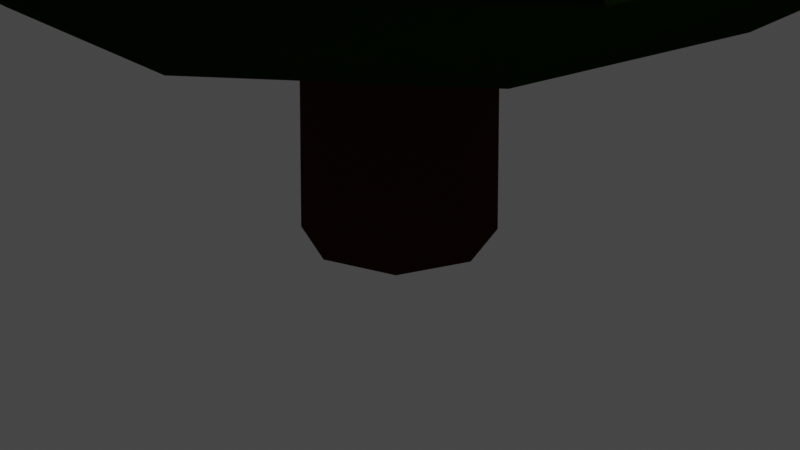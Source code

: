# Source: tree2.blend  (saved by Blender 2.90.8; exported with 4.5.12 LTS)
import bpy
from mathutils import Matrix  # noqa: F401  (used for matrix-valued properties, if any)

bpy.ops.wm.read_factory_settings(use_empty=True)
scene = bpy.context.scene
scene.name = 'Scene'

# ---- collections
col_collection = bpy.data.collections.new('Collection'); scene.collection.children.link(col_collection)

# ---- materials (node trees are filled in below, after node groups)
mat_wood = bpy.data.materials.new('wood')
mat_wood.use_transparent_shadow = False
mat_leaf = bpy.data.materials.new('leaf')
mat_leaf.use_transparent_shadow = False

# ---- material node trees
mat_wood.use_nodes = True; mat_wood.node_tree.nodes.clear()
_N = mat_wood.node_tree.nodes; _L = mat_wood.node_tree.links
n0 = _N.new('ShaderNodeOutputMaterial'); n0.name = 'Material Output'; n0.location = (300, 300)
n1 = _N.new('ShaderNodeBsdfDiffuse'); n1.name = 'Diffuse BSDF'; n1.location = (10, 300)
n1.inputs[0].default_value = (0.04696, 0.01568, 0.007873, 1.0)
n1.inputs[1].default_value = 0.5
_L.new(n1.outputs[0], n0.inputs[0])
n0.is_active_output = True
mat_leaf.use_nodes = True; mat_leaf.node_tree.nodes.clear()
_N = mat_leaf.node_tree.nodes; _L = mat_leaf.node_tree.links
n0 = _N.new('ShaderNodeOutputMaterial'); n0.name = 'Material Output'; n0.location = (300, 300)
n1 = _N.new('ShaderNodeBsdfDiffuse'); n1.name = 'Diffuse BSDF'; n1.location = (10, 300)
n1.inputs[0].default_value = (0.0132, 0.04445, 0.006737, 1.0)
n1.inputs[1].default_value = 0.5
_L.new(n1.outputs[0], n0.inputs[0])
n0.is_active_output = True

# ---- world
world_world = bpy.data.worlds.new('World'); scene.world = world_world
world_world.use_nodes = True; world_world.node_tree.nodes.clear()
_N = world_world.node_tree.nodes; _L = world_world.node_tree.links
n0 = _N.new('ShaderNodeOutputWorld'); n0.name = 'World Output'; n0.location = (300, 300)
n1 = _N.new('ShaderNodeBackground'); n1.name = 'Background'; n1.location = (10, 300)
n1.inputs[0].default_value = (0.05088, 0.05088, 0.05088, 1.0)
_L.new(n1.outputs[0], n0.inputs[0])
n0.is_active_output = True
world_world.color = (0.05088, 0.05088, 0.05088)
world_world.use_sun_shadow = False
world_world.sun_shadow_jitter_overblur = 0.0

# ---- cameras
cam_camera = bpy.data.cameras.new('Camera')
cam_camera.clip_end = 100.0
cam_camera.ortho_scale = 7.314

# ---- lights
light_light = bpy.data.lights.new('Light', 'POINT')
light_light.transmission_factor = 0.0
light_light.energy = 1000.0
light_light.shadow_soft_size = 0.1
light_light.shadow_maximum_resolution = 0.006
light_light.use_absolute_resolution = True

# ---- meshes
me_cylinder_001 = bpy.data.meshes.new('Cylinder.001')
me_cylinder_001.from_pydata([(0.1202, 0.6197, -1.0), (0.0, 1.0, 1.0), (0.5232, 0.3532, -1.0), (0.7071, 0.7071, 1.0), (0.6197, -0.1202, -1.0), (1.0, -4.371e-08, 1.0), (0.3532, -0.5232, -1.0), (0.7071, -0.7071, 1.0), (-0.1202, -0.6197, -1.0), (-8.742e-08, -1.0, 1.0), (-0.5232, -0.3532, -1.0), (-0.7071, -0.7071, 1.0), (-0.6197, 0.1202, -1.0), (-1.0, 1.192e-08, 1.0), (-0.3532, 0.5232, -1.0), (-0.7071, 0.7071, 1.0), (-0.09014, 3.378, 0.5923), (2.081, 2.587, 0.5923), (3.236, 0.5865, 0.5923), (2.835, -1.689, 0.5923), (1.065, -3.174, 0.5923), (-1.245, -3.174, 0.5923), (-3.015, -1.689, 0.5923), (-3.417, 0.5865, 0.5923), (-2.261, 2.587, 0.5923), (-0.09014, 0.0, -1.044), (-0.09014, 4.801, 0.4482), (2.996, 3.678, 0.4482), (4.638, 0.8338, 0.4482), (4.068, -2.401, 0.4482), (1.552, -4.512, 0.4482), (-1.732, -4.512, 0.4482), (-4.248, -2.401, 0.4482), (-4.819, 0.8338, 0.4482), (-3.176, 3.678, 0.4482), (-0.09014, 3.378, 0.5923), (2.081, 2.587, 0.5923), (3.236, 0.5865, 0.5923), (2.835, -1.689, 0.5923), (1.065, -3.174, 0.5923), (-1.245, -3.174, 0.5923), (-3.015, -1.689, 0.5923), (-3.417, 0.5865, 0.5923), (-2.261, 2.587, 0.5923), (-0.09014, 0.0, -1.044), (-0.09014, 4.801, 0.4482), (2.996, 3.678, 0.4482), (4.638, 0.8338, 0.4482), (4.068, -2.401, 0.4482), (1.552, -4.512, 0.4482), (-1.732, -4.512, 0.4482), (-4.248, -2.401, 0.4482), (-4.819, 0.8338, 0.4482), (-3.176, 3.678, 0.4482), (-0.09014, 3.231, 0.08105), (1.987, 2.475, 0.08105), (3.092, 0.5611, 0.08105), (2.708, -1.616, 0.08105), (1.015, -3.036, 0.08105), (-1.195, -3.036, 0.08105), (-2.888, -1.616, 0.08105), (-3.272, 0.5611, 0.08105), (-2.167, 2.475, 0.08105), (-0.09014, 0.0, -1.484), (-0.09014, 4.593, -0.05682), (2.862, 3.518, -0.05682), (4.433, 0.7976, -0.05682), (3.887, -2.296, -0.05682), (1.481, -4.316, -0.05682), (-1.661, -4.316, -0.05682), (-4.068, -2.296, -0.05682), (-4.613, 0.7976, -0.05682), (-3.042, 3.518, -0.05682), (-0.09014, 2.756, -0.5466), (1.681, 2.111, -0.5466), (2.624, 0.4786, -0.5466), (2.297, -1.378, -0.5466), (0.8525, -2.59, -0.5466), (-1.033, -2.59, -0.5466), (-2.477, -1.378, -0.5466), (-2.804, 0.4786, -0.5466), (-1.862, 2.111, -0.5466), (-0.09014, 0.0, -1.881), (-0.09014, 3.918, -0.6642), (2.428, 3.001, -0.6642), (3.768, 0.6803, -0.6642), (3.303, -1.959, -0.6642), (1.25, -3.681, -0.6642), (-1.43, -3.681, -0.6642), (-3.483, -1.959, -0.6642), (-3.948, 0.6803, -0.6642), (-2.608, 3.001, -0.6642)], [], [(0, 1, 3, 2), (2, 3, 5, 4), (4, 5, 7, 6), (6, 7, 9, 8), (8, 9, 11, 10), (10, 11, 13, 12), (3, 1, 15, 13, 11, 9, 7, 5), (12, 13, 15, 14), (14, 15, 1, 0), (0, 2, 4, 6, 8, 10, 12, 14), (26, 25, 27), (27, 25, 28), (28, 25, 29), (29, 25, 30), (30, 25, 31), (31, 25, 32), (32, 25, 33), (16, 17, 18, 19, 20, 21, 22, 23, 24), (33, 25, 34), (34, 25, 26), (17, 16, 26, 27), (18, 17, 27, 28), (19, 18, 28, 29), (20, 19, 29, 30), (21, 20, 30, 31), (22, 21, 31, 32), (23, 22, 32, 33), (24, 23, 33, 34), (16, 24, 34, 26), (45, 44, 46), (46, 44, 47), (47, 44, 48), (48, 44, 49), (49, 44, 50), (50, 44, 51), (51, 44, 52), (35, 36, 37, 38, 39, 40, 41, 42, 43), (52, 44, 53), (53, 44, 45), (36, 35, 45, 46), (37, 36, 46, 47), (38, 37, 47, 48), (39, 38, 48, 49), (40, 39, 49, 50), (41, 40, 50, 51), (42, 41, 51, 52), (43, 42, 52, 53), (35, 43, 53, 45), (64, 63, 65), (65, 63, 66), (66, 63, 67), (67, 63, 68), (68, 63, 69), (69, 63, 70), (70, 63, 71), (54, 55, 56, 57, 58, 59, 60, 61, 62), (71, 63, 72), (72, 63, 64), (55, 54, 64, 65), (56, 55, 65, 66), (57, 56, 66, 67), (58, 57, 67, 68), (59, 58, 68, 69), (60, 59, 69, 70), (61, 60, 70, 71), (62, 61, 71, 72), (54, 62, 72, 64), (83, 82, 84), (84, 82, 85), (85, 82, 86), (86, 82, 87), (87, 82, 88), (88, 82, 89), (89, 82, 90), (73, 74, 75, 76, 77, 78, 79, 80, 81), (90, 82, 91), (91, 82, 83), (74, 73, 83, 84), (75, 74, 84, 85), (76, 75, 85, 86), (77, 76, 86, 87), (78, 77, 87, 88), (79, 78, 88, 89), (80, 79, 89, 90), (81, 80, 90, 91), (73, 81, 91, 83)])
me_cylinder_001.polygons.foreach_set('material_index', [0, 0, 0, 0, 0, 0, 0, 0, 0, 0, 1, 1, 1, 1, 1, 1, 1, 1, 1, 1, 1, 1, 1, 1, 1, 1, 1, 1, 1, 1, 1, 1, 1, 1, 1, 1, 1, 1, 1, 1, 1, 1, 1, 1, 1, 1, 1, 1, 1, 1, 1, 1, 1, 1, 1, 1, 1, 1, 1, 1, 1, 1, 1, 1, 1, 1, 1, 1, 1, 1, 1, 1, 1, 1, 1, 1, 1, 1, 1, 1, 1, 1, 1, 1, 1, 1])
_uv = me_cylinder_001.uv_layers.new(name='UVMap')
_uv.uv.foreach_set('vector', [1.0, 0.5, 1.0, 1.0, 0.875, 1.0, 0.875, 0.5, 0.875, 0.5, 0.875, 1.0, 0.75, 1.0, 0.75, 0.5, 0.75, 0.5, 0.75, 1.0, 0.625, 1.0, 0.625, 0.5, 0.625, 0.5, 0.625, 1.0, 0.5, 1.0, 0.5, 0.5, 0.5, 0.5, 0.5, 1.0, 0.375, 1.0, 0.375, 0.5, 0.375, 0.5, 0.375, 1.0, 0.25, 1.0, 0.25, 0.5, 0.4197, 0.4197, 0.25, 0.49, 0.08029, 0.4197, 0.01, 0.25, 0.08029, 0.08029, 0.25, 0.01, 0.4197, 0.08029, 0.49, 0.25, 0.25, 0.5, 0.25, 1.0, 0.125, 1.0, 0.125, 0.5, 0.125, 0.5, 0.125, 1.0, 0.0, 1.0, 0.0, 0.5, 0.75, 0.49, 0.9197, 0.4197, 0.99, 0.25, 0.9197, 0.08029, 0.75, 0.01, 0.5803, 0.08029, 0.51, 0.25, 0.5803, 0.4197, 0.25, 0.49, 0.25, 0.25, 0.4043, 0.4339, 0.4043, 0.4339, 0.25, 0.25, 0.4864, 0.2917, 0.4864, 0.2917, 0.25, 0.25, 0.4578, 0.13, 0.4578, 0.13, 0.25, 0.25, 0.3321, 0.02447, 0.3321, 0.02447, 0.25, 0.25, 0.1679, 0.02447, 0.1679, 0.02447, 0.25, 0.25, 0.04215, 0.13, 0.04215, 0.13, 0.25, 0.25, 0.01365, 0.2917, 0.75, 0.4188, 0.8585, 0.3793, 0.9163, 0.2793, 0.8962, 0.1656, 0.8077, 0.09135, 0.6923, 0.09135, 0.6038, 0.1656, 0.5837, 0.2793, 0.6415, 0.3793, 0.01365, 0.2917, 0.25, 0.25, 0.09573, 0.4339, 0.09573, 0.4339, 0.25, 0.25, 0.25, 0.49, 0.8585, 0.3793, 0.75, 0.4188, 0.75, 0.49, 0.9043, 0.4339, 0.9163, 0.2793, 0.8585, 0.3793, 0.9043, 0.4339, 0.9864, 0.2917, 0.8962, 0.1656, 0.9163, 0.2793, 0.9864, 0.2917, 0.9578, 0.13, 0.8077, 0.09135, 0.8962, 0.1656, 0.9578, 0.13, 0.8321, 0.02447, 0.6923, 0.09135, 0.8077, 0.09135, 0.8321, 0.02447, 0.6679, 0.02447, 0.6038, 0.1656, 0.6923, 0.09135, 0.6679, 0.02447, 0.5422, 0.13, 0.5837, 0.2793, 0.6038, 0.1656, 0.5422, 0.13, 0.5136, 0.2917, 0.6415, 0.3793, 0.5837, 0.2793, 0.5136, 0.2917, 0.5957, 0.4339, 0.75, 0.4188, 0.6415, 0.3793, 0.5957, 0.4339, 0.75, 0.49, 0.25, 0.49, 0.25, 0.25, 0.4043, 0.4339, 0.4043, 0.4339, 0.25, 0.25, 0.4864, 0.2917, 0.4864, 0.2917, 0.25, 0.25, 0.4578, 0.13, 0.4578, 0.13, 0.25, 0.25, 0.3321, 0.02447, 0.3321, 0.02447, 0.25, 0.25, 0.1679, 0.02447, 0.1679, 0.02447, 0.25, 0.25, 0.04215, 0.13, 0.04215, 0.13, 0.25, 0.25, 0.01365, 0.2917, 0.75, 0.4188, 0.8585, 0.3793, 0.9163, 0.2793, 0.8962, 0.1656, 0.8077, 0.09135, 0.6923, 0.09135, 0.6038, 0.1656, 0.5837, 0.2793, 0.6415, 0.3793, 0.01365, 0.2917, 0.25, 0.25, 0.09573, 0.4339, 0.09573, 0.4339, 0.25, 0.25, 0.25, 0.49, 0.8585, 0.3793, 0.75, 0.4188, 0.75, 0.49, 0.9043, 0.4339, 0.9163, 0.2793, 0.8585, 0.3793, 0.9043, 0.4339, 0.9864, 0.2917, 0.8962, 0.1656, 0.9163, 0.2793, 0.9864, 0.2917, 0.9578, 0.13, 0.8077, 0.09135, 0.8962, 0.1656, 0.9578, 0.13, 0.8321, 0.02447, 0.6923, 0.09135, 0.8077, 0.09135, 0.8321, 0.02447, 0.6679, 0.02447, 0.6038, 0.1656, 0.6923, 0.09135, 0.6679, 0.02447, 0.5422, 0.13, 0.5837, 0.2793, 0.6038, 0.1656, 0.5422, 0.13, 0.5136, 0.2917, 0.6415, 0.3793, 0.5837, 0.2793, 0.5136, 0.2917, 0.5957, 0.4339, 0.75, 0.4188, 0.6415, 0.3793, 0.5957, 0.4339, 0.75, 0.49, 0.25, 0.49, 0.25, 0.25, 0.4043, 0.4339, 0.4043, 0.4339, 0.25, 0.25, 0.4864, 0.2917, 0.4864, 0.2917, 0.25, 0.25, 0.4578, 0.13, 0.4578, 0.13, 0.25, 0.25, 0.3321, 0.02447, 0.3321, 0.02447, 0.25, 0.25, 0.1679, 0.02447, 0.1679, 0.02447, 0.25, 0.25, 0.04215, 0.13, 0.04215, 0.13, 0.25, 0.25, 0.01365, 0.2917, 0.75, 0.4188, 0.8585, 0.3793, 0.9163, 0.2793, 0.8962, 0.1656, 0.8077, 0.09135, 0.6923, 0.09135, 0.6038, 0.1656, 0.5837, 0.2793, 0.6415, 0.3793, 0.01365, 0.2917, 0.25, 0.25, 0.09573, 0.4339, 0.09573, 0.4339, 0.25, 0.25, 0.25, 0.49, 0.8585, 0.3793, 0.75, 0.4188, 0.75, 0.49, 0.9043, 0.4339, 0.9163, 0.2793, 0.8585, 0.3793, 0.9043, 0.4339, 0.9864, 0.2917, 0.8962, 0.1656, 0.9163, 0.2793, 0.9864, 0.2917, 0.9578, 0.13, 0.8077, 0.09135, 0.8962, 0.1656, 0.9578, 0.13, 0.8321, 0.02447, 0.6923, 0.09135, 0.8077, 0.09135, 0.8321, 0.02447, 0.6679, 0.02447, 0.6038, 0.1656, 0.6923, 0.09135, 0.6679, 0.02447, 0.5422, 0.13, 0.5837, 0.2793, 0.6038, 0.1656, 0.5422, 0.13, 0.5136, 0.2917, 0.6415, 0.3793, 0.5837, 0.2793, 0.5136, 0.2917, 0.5957, 0.4339, 0.75, 0.4188, 0.6415, 0.3793, 0.5957, 0.4339, 0.75, 0.49, 0.25, 0.49, 0.25, 0.25, 0.4043, 0.4339, 0.4043, 0.4339, 0.25, 0.25, 0.4864, 0.2917, 0.4864, 0.2917, 0.25, 0.25, 0.4578, 0.13, 0.4578, 0.13, 0.25, 0.25, 0.3321, 0.02447, 0.3321, 0.02447, 0.25, 0.25, 0.1679, 0.02447, 0.1679, 0.02447, 0.25, 0.25, 0.04215, 0.13, 0.04215, 0.13, 0.25, 0.25, 0.01365, 0.2917, 0.75, 0.4188, 0.8585, 0.3793, 0.9163, 0.2793, 0.8962, 0.1656, 0.8077, 0.09135, 0.6923, 0.09135, 0.6038, 0.1656, 0.5837, 0.2793, 0.6415, 0.3793, 0.01365, 0.2917, 0.25, 0.25, 0.09573, 0.4339, 0.09573, 0.4339, 0.25, 0.25, 0.25, 0.49, 0.8585, 0.3793, 0.75, 0.4188, 0.75, 0.49, 0.9043, 0.4339, 0.9163, 0.2793, 0.8585, 0.3793, 0.9043, 0.4339, 0.9864, 0.2917, 0.8962, 0.1656, 0.9163, 0.2793, 0.9864, 0.2917, 0.9578, 0.13, 0.8077, 0.09135, 0.8962, 0.1656, 0.9578, 0.13, 0.8321, 0.02447, 0.6923, 0.09135, 0.8077, 0.09135, 0.8321, 0.02447, 0.6679, 0.02447, 0.6038, 0.1656, 0.6923, 0.09135, 0.6679, 0.02447, 0.5422, 0.13, 0.5837, 0.2793, 0.6038, 0.1656, 0.5422, 0.13, 0.5136, 0.2917, 0.6415, 0.3793, 0.5837, 0.2793, 0.5136, 0.2917, 0.5957, 0.4339, 0.75, 0.4188, 0.6415, 0.3793, 0.5957, 0.4339, 0.75, 0.49])
me_cylinder_001.materials.append(mat_wood)
me_cylinder_001.materials.append(mat_leaf)
me_cylinder_001.use_remesh_fix_poles = True
me_cylinder_001.use_remesh_preserve_attributes = False
me_cylinder_001.use_mirror_vertex_groups = False
me_cylinder_001.update()

# ---- objects
ob_light = bpy.data.objects.new('Light', light_light)
ob_camera = bpy.data.objects.new('Camera', cam_camera)
ob_cylinder = bpy.data.objects.new('Cylinder', me_cylinder_001)

# ---- transforms, parenting, visibility, modifiers, constraints
ob_light.location = (4.076, 1.005, 5.904)
ob_light.rotation_euler = (0.6503, 0.05522, 1.866)
ob_light.lock_rotations_4d = False
ob_light.empty_display_type = 'ARROWS'
ob_light.color = (0.0, 0.0, 0.0, 0.0)
ob_light.lineart.crease_threshold = 0.0
ob_camera.location = (7.359, -6.926, 4.958)
ob_camera.rotation_euler = (1.109, 0.0, 0.8149)
ob_camera.lock_rotations_4d = False
ob_camera.empty_display_type = 'ARROWS'
ob_camera.color = (0.0, 0.0, 0.0, 0.0)
ob_camera.display_type = 'WIRE'
ob_camera.lineart.crease_threshold = 0.0
ob_cylinder.location = (0.0, 0.0, 6.336)
ob_cylinder.scale = (1.0, 1.0, -6.437)
ob_cylinder.lineart.crease_threshold = 0.0

# ---- collection membership
col_collection.objects.link(ob_light)
col_collection.objects.link(ob_camera)
col_collection.objects.link(ob_cylinder)

# ---- scene / render settings (as saved in the file)
scene.camera = ob_camera
scene.frame_start = 1; scene.frame_end = 250; scene.frame_set(1)
scene.render.engine = 'BLENDER_EEVEE_NEXT'
scene.cycles.use_denoising = False
scene.cycles.samples = 128
scene.cycles.sampling_pattern = 'TABULATED_SOBOL'
scene.cycles.use_adaptive_sampling = False
scene.cycles.use_light_tree = False
scene.view_settings.view_transform = 'Filmic'
bpy.context.view_layer.update()
